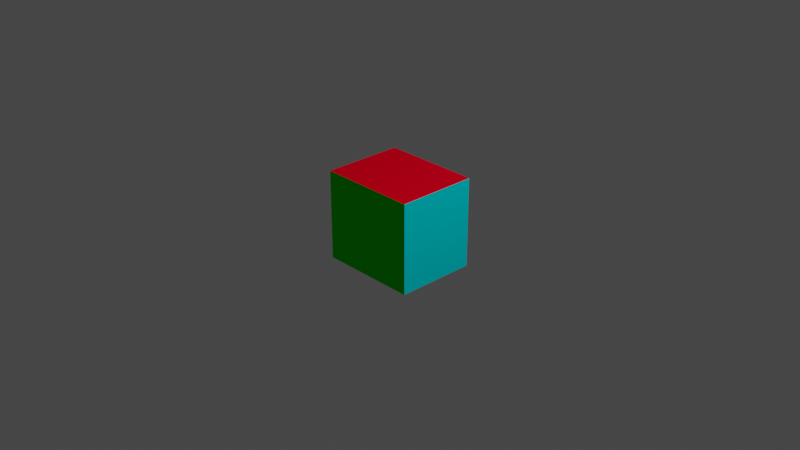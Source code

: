 # Source: obj5.blend  (saved by Blender 3.3.6; exported with 4.5.12 LTS)
import bpy
from mathutils import Matrix  # noqa: F401  (used for matrix-valued properties, if any)

bpy.ops.wm.read_factory_settings(use_empty=True)
scene = bpy.context.scene
scene.name = 'Scene'

# ---- collections
col_collection = bpy.data.collections.new('Collection'); scene.collection.children.link(col_collection)

# ---- materials (node trees are filled in below, after node groups)
mat_material = bpy.data.materials.new('Material')
mat_material.alpha_threshold = 0.0
mat_material.use_transparent_shadow = False
mat_material.roughness = 0.5
mat_material.line_color = (0.0, 0.0, 0.0, 1.0)
mat_red = bpy.data.materials.new('red')
mat_red.use_transparent_shadow = False
mat_red.diffuse_color = (0.8, 0.0, 0.01421, 1.0)
mat_green = bpy.data.materials.new('green')
mat_green.use_transparent_shadow = False
mat_green.diffuse_color = (0.00689, 0.8, 0.0, 1.0)
mat_blue = bpy.data.materials.new('blue')
mat_blue.use_transparent_shadow = False
mat_blue.diffuse_color = (0.0, 0.006713, 0.8, 1.0)
mat_pink = bpy.data.materials.new('pink')
mat_pink.use_transparent_shadow = False
mat_pink.diffuse_color = (0.7514, 0.0, 0.8, 1.0)
mat_cyan = bpy.data.materials.new('cyan')
mat_cyan.use_transparent_shadow = False
mat_cyan.diffuse_color = (0.0, 0.7369, 0.8, 1.0)
mat_yellow = bpy.data.materials.new('yellow')
mat_yellow.use_transparent_shadow = False
mat_yellow.diffuse_color = (0.795, 0.8, 0.0, 1.0)

# ---- material node trees
mat_material.use_nodes = True; mat_material.node_tree.nodes.clear()
_N = mat_material.node_tree.nodes; _L = mat_material.node_tree.links
n0 = _N.new('ShaderNodeOutputMaterial'); n0.name = 'Material Output'; n0.location = (300, 300)
n1 = _N.new('ShaderNodeBsdfPrincipled'); n1.name = 'Principled BSDF'; n1.location = (10, 300)
n1.distribution = 'GGX'
n1.subsurface_method = 'RANDOM_WALK_SKIN'
n1.inputs[3].default_value = 1.45
n1.inputs[27].default_value = (0.0, 0.0, 0.0, 1.0)
n1.inputs[28].default_value = 1.0
_L.new(n1.outputs[0], n0.inputs[0])
n0.is_active_output = True

# ---- world
world_world = bpy.data.worlds.new('World'); scene.world = world_world
world_world.use_nodes = True; world_world.node_tree.nodes.clear()
_N = world_world.node_tree.nodes; _L = world_world.node_tree.links
n0 = _N.new('ShaderNodeOutputWorld'); n0.name = 'World Output'; n0.location = (300, 300)
n1 = _N.new('ShaderNodeBackground'); n1.name = 'Background'; n1.location = (10, 300)
n1.inputs[0].default_value = (0.05088, 0.05088, 0.05088, 1.0)
_L.new(n1.outputs[0], n0.inputs[0])
n0.is_active_output = True
world_world.color = (0.05088, 0.05088, 0.05088)
world_world.use_sun_shadow = False
world_world.sun_shadow_jitter_overblur = 0.0

# ---- cameras
cam_camera = bpy.data.cameras.new('Camera')
cam_camera.clip_end = 100.0
cam_camera.ortho_scale = 7.314

# ---- lights
light_light = bpy.data.lights.new('Light', 'POINT')
light_light.transmission_factor = 0.0
light_light.energy = 1000.0
light_light.shadow_soft_size = 0.1
light_light.shadow_maximum_resolution = 0.006
light_light.use_absolute_resolution = True

# ---- meshes
me_cube = bpy.data.meshes.new('Cube')
me_cube.from_pydata([(1.0, 1.0, 1.0), (1.0, 1.0, -1.0), (1.0, -1.0, 1.0), (1.0, -1.0, -1.0), (-1.0, 1.0, 1.0), (-1.0, 1.0, -1.0), (-1.0, -1.0, 1.0), (-1.0, -1.0, -1.0)], [], [(0, 4, 6, 2), (3, 2, 6, 7), (7, 6, 4, 5), (5, 1, 3, 7), (1, 0, 2, 3), (5, 4, 0, 1)])
me_cube.polygons.foreach_set('material_index', [1, 2, 3, 6, 5, 4])
_uv = me_cube.uv_layers.new(name='UVMap')
_uv.uv.foreach_set('vector', [0.625, 0.5, 0.875, 0.5, 0.875, 0.75, 0.625, 0.75, 0.375, 0.75, 0.625, 0.75, 0.625, 1.0, 0.375, 1.0, 0.375, 0.0, 0.625, 0.0, 0.625, 0.25, 0.375, 0.25, 0.125, 0.5, 0.375, 0.5, 0.375, 0.75, 0.125, 0.75, 0.375, 0.5, 0.625, 0.5, 0.625, 0.75, 0.375, 0.75, 0.375, 0.25, 0.625, 0.25, 0.625, 0.5, 0.375, 0.5])
me_cube.materials.append(mat_material)
me_cube.materials.append(mat_red)
me_cube.materials.append(mat_green)
me_cube.materials.append(mat_blue)
me_cube.materials.append(mat_pink)
me_cube.materials.append(mat_cyan)
me_cube.materials.append(mat_yellow)
me_cube.use_mirror_vertex_groups = False
me_cube.update()

# ---- objects
ob_cube = bpy.data.objects.new('Cube', me_cube)
ob_light = bpy.data.objects.new('Light', light_light)
ob_camera = bpy.data.objects.new('Camera', cam_camera)

# ---- transforms, parenting, visibility, modifiers, constraints
ob_cube.location = (0.0, 0.0, 0.0)
ob_cube.scale = (0.54, 0.44, 0.49)
ob_cube.lock_rotations_4d = False
ob_cube.empty_display_type = 'ARROWS'
ob_cube.lineart.crease_threshold = 0.0
ob_light.location = (4.076, 1.005, 5.904)
ob_light.rotation_euler = (0.6503, 0.05522, 1.866)
ob_light.lock_rotations_4d = False
ob_light.empty_display_type = 'ARROWS'
ob_light.color = (0.0, 0.0, 0.0, 0.0)
ob_light.lineart.crease_threshold = 0.0
ob_camera.location = (7.359, -6.926, 4.958)
ob_camera.rotation_euler = (1.109, 0.0, 0.8149)
ob_camera.lock_rotations_4d = False
ob_camera.empty_display_type = 'ARROWS'
ob_camera.color = (0.0, 0.0, 0.0, 0.0)
ob_camera.display_type = 'WIRE'
ob_camera.lineart.crease_threshold = 0.0

# ---- collection membership
col_collection.objects.link(ob_cube)
col_collection.objects.link(ob_light)
col_collection.objects.link(ob_camera)

# ---- scene / render settings (as saved in the file)
scene.camera = ob_camera
scene.frame_start = 1; scene.frame_end = 250; scene.frame_set(1)
scene.render.engine = 'BLENDER_EEVEE_NEXT'
scene.cycles.sampling_pattern = 'TABULATED_SOBOL'
scene.cycles.use_light_tree = False
scene.view_settings.view_transform = 'Filmic'
bpy.context.view_layer.update()
